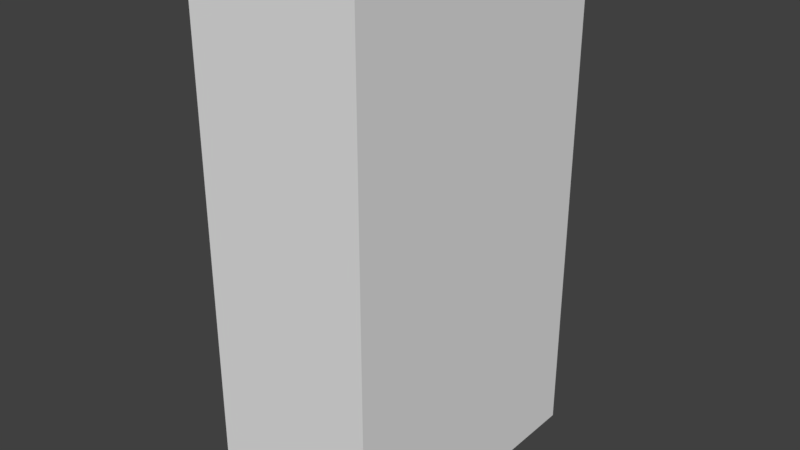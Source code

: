 # Source: player.blend  (saved by Blender 2.79.0; exported with 4.5.12 LTS)
import bpy
from mathutils import Matrix  # noqa: F401  (used for matrix-valued properties, if any)

bpy.ops.wm.read_factory_settings(use_empty=True)
scene = bpy.context.scene
scene.name = 'Scene'

# ---- collections
col_collection_1 = bpy.data.collections.new('Collection 1'); scene.collection.children.link(col_collection_1)

# ---- world
world_world = bpy.data.worlds.new('World'); scene.world = world_world
world_world.color = (0.05088, 0.05088, 0.05088)
world_world.use_sun_shadow = False
world_world.sun_shadow_jitter_overblur = 0.0
world_world.cycles.sampling_method = 'MANUAL'

# ---- meshes
me_cube_001 = bpy.data.meshes.new('Cube.001')
me_cube_001.from_pydata([(-0.09986, 0.1746, 0.1043), (0.1001, -0.1754, 0.1043), (-0.09986, -0.1754, 0.1043), (0.1001, 0.1746, 0.1043), (0.1001, -0.1754, -0.4957), (0.1001, 0.1746, -0.4957), (-0.09986, 0.1746, -0.4957), (-0.09986, -0.1754, -0.4957), (0.1001, -0.1754, 0.1043), (0.1001, -0.1754, 0.1043), (0.1001, 0.1746, 0.1043), (0.1001, 0.1746, 0.1043), (0.1001, -0.1754, -0.4957), (0.1001, -0.1754, -0.4957), (0.1001, 0.1746, -0.4957), (0.1001, 0.1746, -0.4957), (-0.09986, 0.1746, 0.1043), (-0.09986, 0.1746, 0.1043), (-0.09986, 0.1746, -0.4957), (-0.09986, 0.1746, -0.4957), (-0.09986, -0.1754, 0.1043), (-0.09986, -0.1754, 0.1043), (-0.09986, -0.1754, -0.4957), (-0.09986, -0.1754, -0.4957)], [], [(19, 23, 13, 15), (12, 22, 20, 9), (10, 14, 4, 8), (5, 11, 16, 18), (6, 17, 21, 7), (1, 2, 0, 3)])
me_cube_001.polygons.foreach_set('use_smooth', [True] * 6)
_uv = me_cube_001.uv_layers.new(name='UVMap')
_uv.uv.foreach_set('vector', [0.3179, 0.7267, 0.0001941, 0.7267, 0.0001941, 0.5452, 0.3179, 0.5452, 0.8183, 0.0001941, 0.9998, 0.0001941, 0.9998, 0.5448, 0.8183, 0.5448, 0.0001942, 0.5448, 0.0001941, 0.0001941, 0.3179, 0.0001941, 0.3179, 0.5448, 0.8179, 0.0001941, 0.8179, 0.5448, 0.6363, 0.5448, 0.6363, 0.0001941, 0.636, 0.0001941, 0.636, 0.5448, 0.3183, 0.5448, 0.3183, 0.0001941, 0.3183, 0.7267, 0.3183, 0.5452, 0.636, 0.5452, 0.636, 0.7267])
me_cube_001.use_remesh_preserve_volume = False
me_cube_001.use_remesh_preserve_attributes = False
me_cube_001.use_mirror_vertex_groups = False
me_cube_001.update()

# ---- objects
ob_cube = bpy.data.objects.new('Cube', me_cube_001)

# ---- transforms, parenting, visibility, modifiers, constraints
ob_cube.location = (0.0, 0.0, 0.0)
ob_cube.lineart.crease_threshold = 0.0

# ---- collection membership
col_collection_1.objects.link(ob_cube)

# ---- scene / render settings (as saved in the file)
scene.frame_start = 1; scene.frame_end = 250; scene.frame_set(1)
scene.render.engine = 'BLENDER_EEVEE_NEXT'
scene.render.resolution_percentage = 50
scene.render.dither_intensity = 0.0
scene.cycles.use_denoising = False
scene.cycles.samples = 128
scene.cycles.sampling_pattern = 'TABULATED_SOBOL'
scene.cycles.use_adaptive_sampling = False
scene.cycles.use_light_tree = False
scene.cycles.blur_glossy = 0.0
scene.cycles.sample_clamp_indirect = 0.0
scene.view_settings.view_transform = 'Standard'
bpy.context.view_layer.update()

# ---- added for rendering (the .blend has no active camera and no usable light): camera, sun
cam_auto = bpy.data.cameras.new('AutoCamera')
cam_auto.lens = 50.0
cam_auto.sensor_width = 36.0
cam_auto.clip_end = 1000.0
ob_auto_camera = bpy.data.objects.new('AutoCamera', cam_auto)
scene.collection.objects.link(ob_auto_camera)
ob_auto_camera.location = (0.668932, -0.802951, 0.339324)
ob_auto_camera.rotation_euler = (1.09748, -7.21219e-08, 0.694738)
scene.camera = ob_auto_camera
light_auto_sun = bpy.data.lights.new('AutoSun', 'SUN')
light_auto_sun.energy = 3.0
light_auto_sun.angle = 0.0523599
ob_auto_sun = bpy.data.objects.new('AutoSun', light_auto_sun)
scene.collection.objects.link(ob_auto_sun)
ob_auto_sun.rotation_euler = (0.872665, 0.174533, 0.523599)
bpy.context.view_layer.update()
